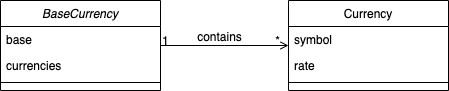

The diagram above was exported from draw.io. Its source (the exported page's mxGraphModel, read from the mxfile embedded in the PNG):
<mxGraphModel dx="1106" dy="821" grid="1" gridSize="10" guides="1" tooltips="1" connect="1" arrows="1" fold="1" page="1" pageScale="1" pageWidth="827" pageHeight="1169" math="0" shadow="0">
  <root>
    <mxCell id="WIyWlLk6GJQsqaUBKTNV-0" />
    <mxCell id="WIyWlLk6GJQsqaUBKTNV-1" parent="WIyWlLk6GJQsqaUBKTNV-0" />
    <mxCell id="zkfFHV4jXpPFQw0GAbJ--0" value="BaseCurrency&#10;&#10;" style="swimlane;fontStyle=2;align=center;verticalAlign=top;childLayout=stackLayout;horizontal=1;startSize=26;horizontalStack=0;resizeParent=1;resizeLast=0;collapsible=1;marginBottom=0;rounded=0;shadow=0;strokeWidth=1;" parent="WIyWlLk6GJQsqaUBKTNV-1" vertex="1">
      <mxGeometry x="220" y="120" width="160" height="90" as="geometry">
        <mxRectangle x="230" y="140" width="160" height="26" as="alternateBounds" />
      </mxGeometry>
    </mxCell>
    <mxCell id="zkfFHV4jXpPFQw0GAbJ--1" value="base" style="text;align=left;verticalAlign=top;spacingLeft=4;spacingRight=4;overflow=hidden;rotatable=0;points=[[0,0.5],[1,0.5]];portConstraint=eastwest;" parent="zkfFHV4jXpPFQw0GAbJ--0" vertex="1">
      <mxGeometry y="26" width="160" height="26" as="geometry" />
    </mxCell>
    <mxCell id="zkfFHV4jXpPFQw0GAbJ--2" value="currencies" style="text;align=left;verticalAlign=top;spacingLeft=4;spacingRight=4;overflow=hidden;rotatable=0;points=[[0,0.5],[1,0.5]];portConstraint=eastwest;rounded=0;shadow=0;html=0;" parent="zkfFHV4jXpPFQw0GAbJ--0" vertex="1">
      <mxGeometry y="52" width="160" height="26" as="geometry" />
    </mxCell>
    <mxCell id="zkfFHV4jXpPFQw0GAbJ--4" value="" style="line;html=1;strokeWidth=1;align=left;verticalAlign=middle;spacingTop=-1;spacingLeft=3;spacingRight=3;rotatable=0;labelPosition=right;points=[];portConstraint=eastwest;" parent="zkfFHV4jXpPFQw0GAbJ--0" vertex="1">
      <mxGeometry y="78" width="160" height="8" as="geometry" />
    </mxCell>
    <mxCell id="zkfFHV4jXpPFQw0GAbJ--17" value="Currency&#10;" style="swimlane;fontStyle=0;align=center;verticalAlign=top;childLayout=stackLayout;horizontal=1;startSize=26;horizontalStack=0;resizeParent=1;resizeLast=0;collapsible=1;marginBottom=0;rounded=0;shadow=0;strokeWidth=1;" parent="WIyWlLk6GJQsqaUBKTNV-1" vertex="1">
      <mxGeometry x="508" y="120" width="160" height="90" as="geometry">
        <mxRectangle x="550" y="140" width="160" height="26" as="alternateBounds" />
      </mxGeometry>
    </mxCell>
    <mxCell id="zkfFHV4jXpPFQw0GAbJ--18" value="symbol" style="text;align=left;verticalAlign=top;spacingLeft=4;spacingRight=4;overflow=hidden;rotatable=0;points=[[0,0.5],[1,0.5]];portConstraint=eastwest;" parent="zkfFHV4jXpPFQw0GAbJ--17" vertex="1">
      <mxGeometry y="26" width="160" height="26" as="geometry" />
    </mxCell>
    <mxCell id="zkfFHV4jXpPFQw0GAbJ--19" value="rate" style="text;align=left;verticalAlign=top;spacingLeft=4;spacingRight=4;overflow=hidden;rotatable=0;points=[[0,0.5],[1,0.5]];portConstraint=eastwest;rounded=0;shadow=0;html=0;" parent="zkfFHV4jXpPFQw0GAbJ--17" vertex="1">
      <mxGeometry y="52" width="160" height="26" as="geometry" />
    </mxCell>
    <mxCell id="zkfFHV4jXpPFQw0GAbJ--23" value="" style="line;html=1;strokeWidth=1;align=left;verticalAlign=middle;spacingTop=-1;spacingLeft=3;spacingRight=3;rotatable=0;labelPosition=right;points=[];portConstraint=eastwest;" parent="zkfFHV4jXpPFQw0GAbJ--17" vertex="1">
      <mxGeometry y="78" width="160" height="8" as="geometry" />
    </mxCell>
    <mxCell id="zkfFHV4jXpPFQw0GAbJ--26" value="" style="endArrow=open;shadow=0;strokeWidth=1;rounded=0;endFill=1;edgeStyle=elbowEdgeStyle;elbow=vertical;" parent="WIyWlLk6GJQsqaUBKTNV-1" source="zkfFHV4jXpPFQw0GAbJ--0" target="zkfFHV4jXpPFQw0GAbJ--17" edge="1">
      <mxGeometry x="0.5" y="41" relative="1" as="geometry">
        <mxPoint x="380" y="192" as="sourcePoint" />
        <mxPoint x="540" y="192" as="targetPoint" />
        <mxPoint x="-40" y="32" as="offset" />
      </mxGeometry>
    </mxCell>
    <mxCell id="zkfFHV4jXpPFQw0GAbJ--27" value="1" style="resizable=0;align=left;verticalAlign=bottom;labelBackgroundColor=none;fontSize=12;" parent="zkfFHV4jXpPFQw0GAbJ--26" connectable="0" vertex="1">
      <mxGeometry x="-1" relative="1" as="geometry">
        <mxPoint y="4" as="offset" />
      </mxGeometry>
    </mxCell>
    <mxCell id="zkfFHV4jXpPFQw0GAbJ--28" value="*" style="resizable=0;align=right;verticalAlign=bottom;labelBackgroundColor=none;fontSize=12;" parent="zkfFHV4jXpPFQw0GAbJ--26" connectable="0" vertex="1">
      <mxGeometry x="1" relative="1" as="geometry">
        <mxPoint x="-7" y="4" as="offset" />
      </mxGeometry>
    </mxCell>
    <mxCell id="zkfFHV4jXpPFQw0GAbJ--29" value="contains" style="text;html=1;resizable=0;points=[];;align=center;verticalAlign=middle;labelBackgroundColor=none;rounded=0;shadow=0;strokeWidth=1;fontSize=12;" parent="zkfFHV4jXpPFQw0GAbJ--26" vertex="1" connectable="0">
      <mxGeometry x="0.5" y="49" relative="1" as="geometry">
        <mxPoint x="-38" y="40" as="offset" />
      </mxGeometry>
    </mxCell>
  </root>
</mxGraphModel>